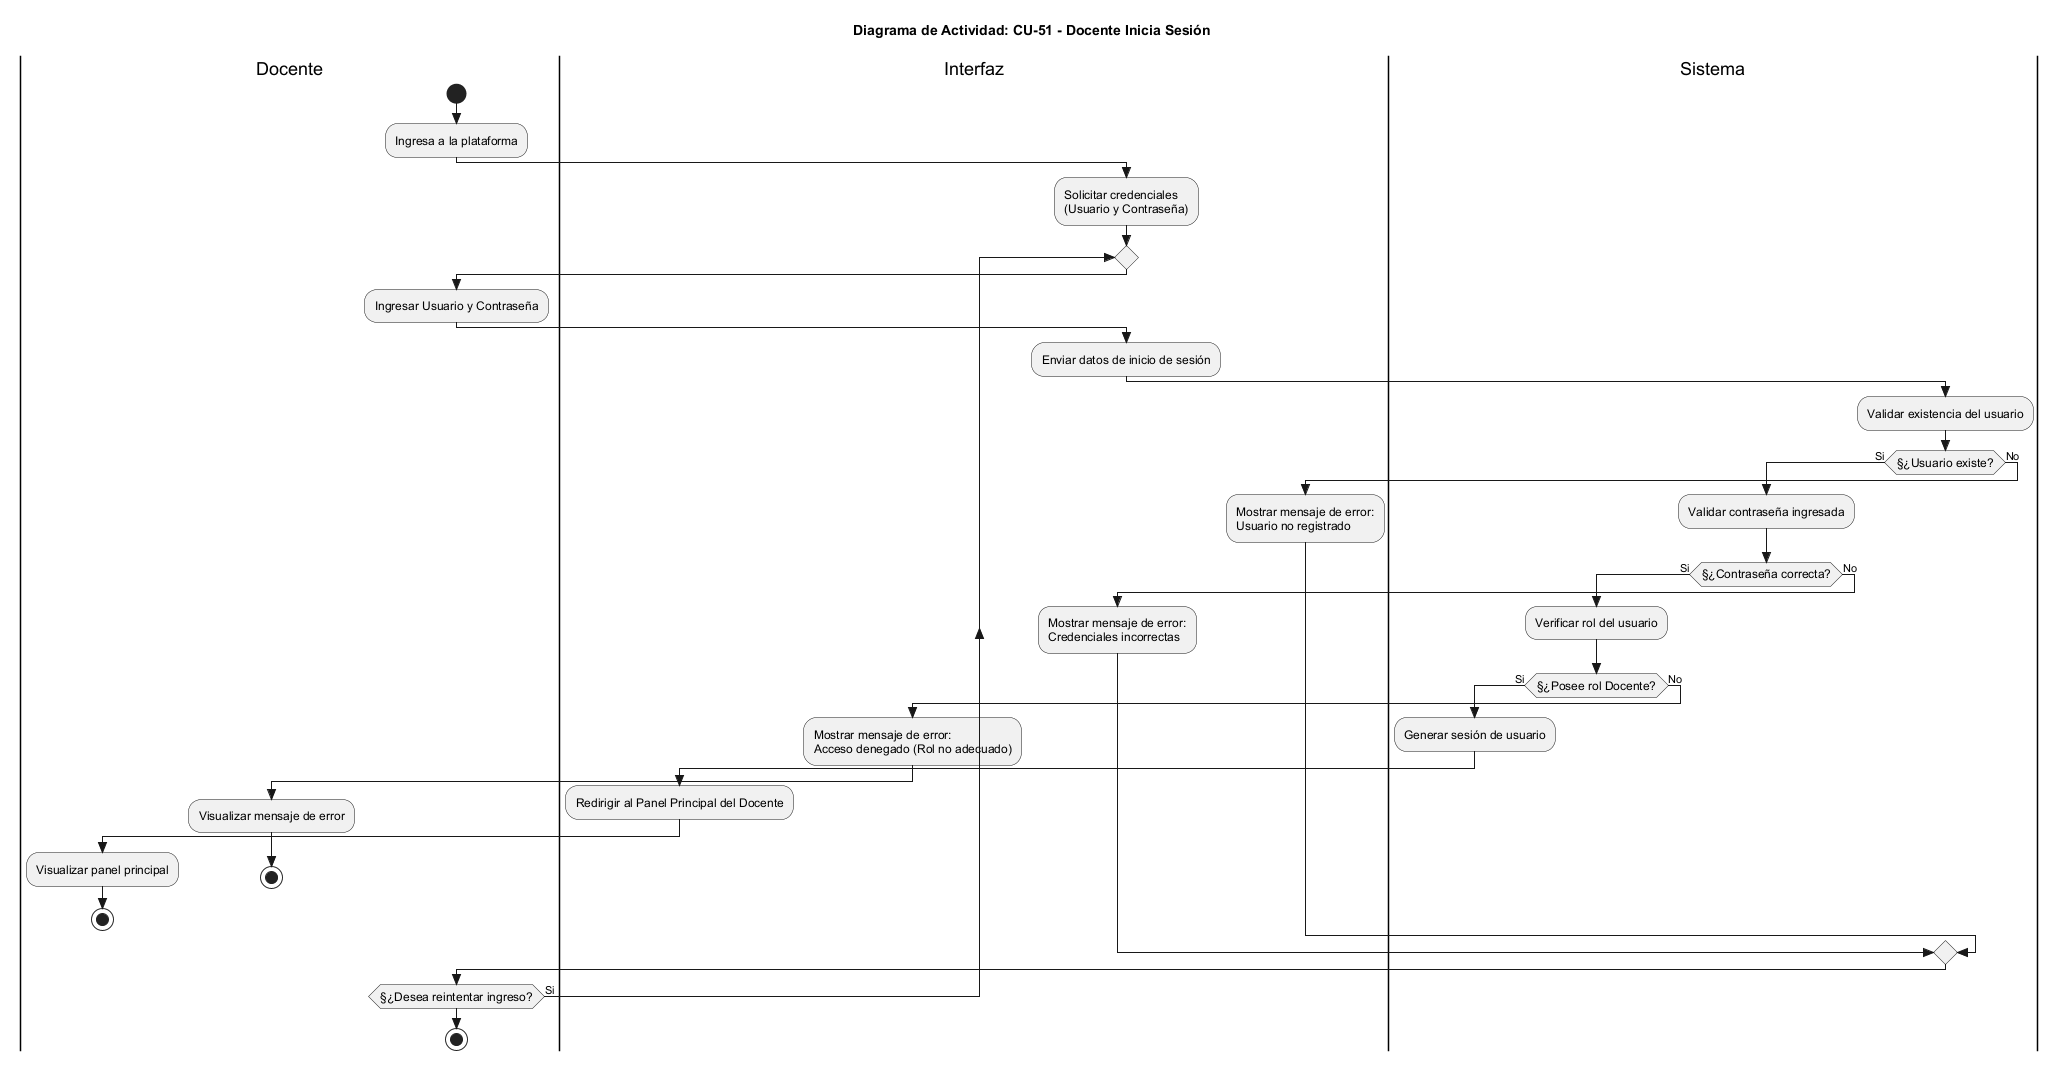

The diagram above was rendered by PlantUML. Its source (embedded in the PNG):
@startuml
skinparam Style strictuml
skinparam ActivityFontSize 12
skinparam ActivityFontName Arial

title Diagrama de Actividad: CU-51 - Docente Inicia Sesión

|Docente|
start
:Ingresa a la plataforma;

|Interfaz|
:Solicitar credenciales\n(Usuario y Contraseña);

repeat
  |Docente|
  :Ingresar Usuario y Contraseña;

  |Interfaz|
  :Enviar datos de inicio de sesión;

  |Sistema|
  :Validar existencia del usuario;

  if (§¿Usuario existe?) then (Si)
    :Validar contraseña ingresada;

    if (§¿Contraseña correcta?) then (Si)
      :Verificar rol del usuario;

      if (§¿Posee rol Docente?) then (Si)
        :Generar sesión de usuario;

        |Interfaz|
        :Redirigir al Panel Principal del Docente;

        |Docente|
        :Visualizar panel principal;
        stop
      else (No)
        |Interfaz|
        :Mostrar mensaje de error:\nAcceso denegado (Rol no adecuado);

        |Docente|
        :Visualizar mensaje de error;
        stop
      endif

    else (No)
      |Interfaz|
      :Mostrar mensaje de error:\nCredenciales incorrectas;
    endif

  else (No)
    |Interfaz|
    :Mostrar mensaje de error:\nUsuario no registrado;
  endif

  |Docente|
repeat while (§¿Desea reintentar ingreso?) is (Si)
stop
@enduml